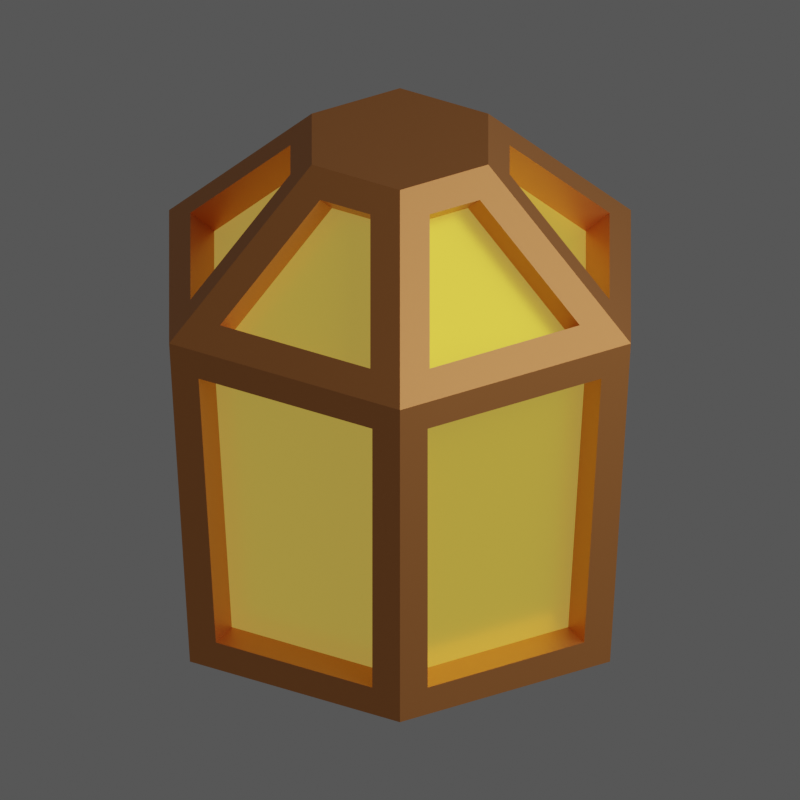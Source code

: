 # Source: collector.blend  (saved by Blender 3.6.13; exported with 4.5.12 LTS)
import bpy
from mathutils import Matrix  # noqa: F401  (used for matrix-valued properties, if any)

bpy.ops.wm.read_factory_settings(use_empty=True)
scene = bpy.context.scene
scene.name = 'Scene'

# ---- materials (node trees are filled in below, after node groups)
mat_material_001 = bpy.data.materials.new('Material.001')
mat_material_001.use_transparent_shadow = False
mat_material_002 = bpy.data.materials.new('Material.002')
mat_material_002.use_transparent_shadow = False

# ---- material node trees
mat_material_001.use_nodes = True; mat_material_001.node_tree.nodes.clear()
_N = mat_material_001.node_tree.nodes; _L = mat_material_001.node_tree.links
n0 = _N.new('ShaderNodeBsdfPrincipled'); n0.name = 'Principled BSDF'; n0.location = (10, 300)
n0.distribution = 'GGX'
n0.subsurface_method = 'RANDOM_WALK_SKIN'
n0.inputs[0].default_value = (1.0, 0.7044, 0.0, 1.0)
n0.inputs[1].default_value = 0.5652
n0.inputs[2].default_value = 0.2971
n0.inputs[3].default_value = 1.45
n0.inputs[27].default_value = (1.0, 0.6784, 0.1371, 1.0)
n0.inputs[28].default_value = 0.3
n1 = _N.new('ShaderNodeOutputMaterial'); n1.name = 'Material Output'; n1.location = (300, 300)
_L.new(n0.outputs[0], n1.inputs[0])
n1.is_active_output = True
mat_material_002.use_nodes = True; mat_material_002.node_tree.nodes.clear()
_N = mat_material_002.node_tree.nodes; _L = mat_material_002.node_tree.links
n0 = _N.new('ShaderNodeBsdfPrincipled'); n0.name = 'Principled BSDF'; n0.location = (10, 300)
n0.distribution = 'GGX'
n0.subsurface_method = 'RANDOM_WALK_SKIN'
n0.inputs[0].default_value = (0.769, 0.3056, 0.09338, 1.0)
n0.inputs[1].default_value = 0.6913
n0.inputs[2].default_value = 0.471
n0.inputs[3].default_value = 1.45
n0.inputs[27].default_value = (0.0, 0.0, 0.0, 1.0)
n0.inputs[28].default_value = 1.0
n1 = _N.new('ShaderNodeOutputMaterial'); n1.name = 'Material Output'; n1.location = (300, 300)
_L.new(n0.outputs[0], n1.inputs[0])
n1.is_active_output = True

# ---- world
world_world = bpy.data.worlds.new('World'); scene.world = world_world
world_world.use_nodes = True; world_world.node_tree.nodes.clear()
_N = world_world.node_tree.nodes; _L = world_world.node_tree.links
n0 = _N.new('ShaderNodeOutputWorld'); n0.name = 'World Output'; n0.location = (300, 300)
n1 = _N.new('ShaderNodeBackground'); n1.name = 'Background'; n1.location = (10, 300)
n1.inputs[0].default_value = (0.05088, 0.05088, 0.05088, 1.0)
n1.inputs[1].default_value = 1.5
_L.new(n1.outputs[0], n0.inputs[0])
n0.is_active_output = True
world_world.color = (0.05088, 0.05088, 0.05088)
world_world.use_sun_shadow = False
world_world.sun_shadow_jitter_overblur = 0.0

# ---- cameras
cam_camera_001 = bpy.data.cameras.new('Camera.001')
cam_camera_001.type = 'ORTHO'
cam_camera_001.ortho_scale = 3.0

# ---- lights
light_point = bpy.data.lights.new('Point', 'POINT')
light_point.transmission_factor = 0.0
light_point.energy = 1000.0
light_point.shadow_soft_size = 4.21
light_point.shadow_maximum_resolution = 0.006
light_point.use_absolute_resolution = True

# ---- meshes
me_cylinder_002 = bpy.data.meshes.new('Cylinder.002')
me_cylinder_002.from_pydata([(0.0, 0.9096, -1.0), (0.0, 0.3822, 1.0), (0.7877, 0.4548, -1.0), (0.331, 0.1911, 1.0), (0.7877, -0.4548, -1.0), (0.331, -0.1911, 1.0), (0.0, -0.9096, -1.0), (0.0, -0.3822, 1.0), (-0.7877, -0.4548, -1.0), (-0.331, -0.1911, 1.0), (-0.7877, 0.4548, -1.0), (-0.331, 0.1911, 1.0), (0.0, 1.0, 0.4037), (0.866, 0.5, 0.4037), (0.866, -0.5, 0.4037), (0.0, -1.0, 0.4037), (-0.866, -0.5, 0.4037), (-0.866, 0.5, 0.4037), (0.1114, 0.8432, 0.493), (0.1114, 0.4105, 0.9107), (0.2998, 0.3017, 0.9107), (0.6745, 0.518, 0.493), (0.7859, 0.3251, 0.493), (0.4112, 0.1088, 0.9107), (0.4112, -0.1088, 0.9107), (0.7859, -0.3251, 0.493), (0.6745, -0.518, 0.493), (0.2998, -0.3017, 0.9107), (0.1114, -0.4105, 0.9107), (0.1114, -0.8432, 0.493), (-0.1114, -0.8432, 0.493), (-0.1114, -0.4105, 0.9107), (-0.2998, -0.3017, 0.9107), (-0.6745, -0.518, 0.493), (-0.7859, -0.3251, 0.493), (-0.4112, -0.1088, 0.9107), (-0.4112, 0.1088, 0.9107), (-0.7859, 0.3251, 0.493), (-0.6745, 0.518, 0.493), (-0.2998, 0.3017, 0.9107), (-0.1114, 0.4105, 0.9107), (-0.1114, 0.8432, 0.493), (0.0, 0.771, -1.0), (0.6677, 0.3855, -1.0), (0.6677, -0.3855, -1.0), (0.0, -0.771, -1.0), (-0.6677, -0.3855, -1.0), (-0.6677, 0.3855, -1.0), (-0.6904, 0.5187, -0.8802), (-0.7554, 0.5562, 0.2839), (-0.104, 0.9323, 0.2839), (-0.104, 0.8573, -0.8802), (-0.7944, -0.3386, -0.8802), (-0.8593, -0.3761, 0.2839), (-0.8593, 0.3761, 0.2839), (-0.7944, 0.3386, -0.8802), (-0.104, -0.8573, -0.8802), (-0.104, -0.9323, 0.2839), (-0.7554, -0.5562, 0.2839), (-0.6904, -0.5187, -0.8802), (0.6904, -0.5187, -0.8802), (0.7554, -0.5562, 0.2839), (0.104, -0.9323, 0.2839), (0.104, -0.8573, -0.8802), (0.7944, 0.3386, -0.8802), (0.8593, 0.3761, 0.2839), (0.8593, -0.3761, 0.2839), (0.7944, -0.3386, -0.8802), (0.104, 0.8573, -0.8802), (0.104, 0.9323, 0.2839), (0.7554, 0.5562, 0.2839), (0.6904, 0.5187, -0.8802), (-0.06672, -0.3331, 0.8305), (-0.06672, -0.7658, 0.4129), (-0.6298, -0.4407, 0.4129), (-0.2551, -0.2243, 0.8305), (-0.04407, -0.8285, 0.2906), (-0.04407, -0.7535, -0.8735), (-0.6305, -0.4149, -0.8735), (-0.6955, -0.4524, 0.2906), (-0.3218, -0.1088, 0.8305), (-0.6966, -0.3251, 0.4129), (-0.6966, 0.3251, 0.4129), (-0.3218, 0.1088, 0.8305), (-0.7395, -0.3761, 0.2906), (-0.6746, -0.3386, -0.8735), (-0.6746, 0.3386, -0.8735), (-0.7395, 0.3761, 0.2906), (-0.2551, 0.2243, 0.8305), (-0.6298, 0.4407, 0.4129), (-0.06672, 0.7658, 0.4129), (-0.06672, 0.3331, 0.8305), (-0.6955, 0.4524, 0.2906), (-0.6305, 0.4149, -0.8735), (-0.04407, 0.7535, -0.8735), (-0.04407, 0.8285, 0.2906), (0.06672, 0.7658, 0.4129), (0.06672, 0.3331, 0.8305), (0.6298, 0.4407, 0.4129), (0.2551, 0.2243, 0.8305), (0.04407, 0.7535, -0.8735), (0.04407, 0.8285, 0.2906), (0.6305, 0.4149, -0.8735), (0.6955, 0.4524, 0.2906), (0.3218, 0.1088, 0.8305), (0.6966, 0.3251, 0.4129), (0.6966, -0.3251, 0.4129), (0.3218, -0.1088, 0.8305), (0.7395, 0.3761, 0.2906), (0.6746, 0.3386, -0.8735), (0.6746, -0.3386, -0.8735), (0.7395, -0.3761, 0.2906), (0.2551, -0.2243, 0.8305), (0.6298, -0.4407, 0.4129), (0.06672, -0.7658, 0.4129), (0.06672, -0.3331, 0.8305), (0.6955, -0.4524, 0.2906), (0.6305, -0.4149, -0.8735), (0.04407, -0.7535, -0.8735), (0.04407, -0.8285, 0.2906)], [], [(20, 21, 98, 99), (23, 24, 107, 104), (27, 28, 115, 112), (32, 33, 74, 75), (35, 36, 83, 80), (38, 39, 88, 89), (42, 43, 44, 45, 46, 47), (49, 50, 95, 92), (54, 55, 86, 87), (57, 58, 79, 76), (60, 61, 116, 117), (66, 67, 110, 111), (69, 70, 103, 101), (12, 1, 19, 18), (1, 3, 20, 19), (3, 13, 21, 20), (13, 12, 18, 21), (13, 3, 23, 22), (3, 5, 24, 23), (5, 14, 25, 24), (14, 13, 22, 25), (14, 5, 27, 26), (5, 7, 28, 27), (7, 15, 29, 28), (15, 14, 26, 29), (15, 7, 31, 30), (7, 9, 32, 31), (9, 16, 33, 32), (16, 15, 30, 33), (16, 9, 35, 34), (9, 11, 36, 35), (11, 17, 37, 36), (17, 16, 34, 37), (17, 11, 39, 38), (11, 1, 40, 39), (1, 12, 41, 40), (12, 17, 38, 41), (0, 2, 43, 42), (2, 4, 44, 43), (4, 6, 45, 44), (6, 8, 46, 45), (8, 10, 47, 46), (10, 0, 42, 47), (10, 17, 49, 48), (17, 12, 50, 49), (12, 0, 51, 50), (0, 10, 48, 51), (8, 16, 53, 52), (16, 17, 54, 53), (17, 10, 55, 54), (10, 8, 52, 55), (6, 15, 57, 56), (15, 16, 58, 57), (16, 8, 59, 58), (8, 6, 56, 59), (4, 14, 61, 60), (14, 15, 62, 61), (15, 6, 63, 62), (6, 4, 60, 63), (2, 13, 65, 64), (13, 14, 66, 65), (14, 4, 67, 66), (4, 2, 64, 67), (0, 12, 69, 68), (12, 13, 70, 69), (13, 2, 71, 70), (2, 0, 68, 71), (3, 1, 11, 9, 7, 5), (73, 72, 75, 74), (33, 30, 73, 74), (31, 32, 75, 72), (30, 31, 72, 73), (77, 76, 79, 78), (56, 57, 76, 77), (58, 59, 78, 79), (59, 56, 77, 78), (81, 80, 83, 82), (34, 35, 80, 81), (36, 37, 82, 83), (37, 34, 81, 82), (85, 84, 87, 86), (55, 52, 85, 86), (53, 54, 87, 84), (52, 53, 84, 85), (89, 88, 91, 90), (40, 41, 90, 91), (41, 38, 89, 90), (39, 40, 91, 88), (93, 92, 95, 94), (48, 49, 92, 93), (50, 51, 94, 95), (51, 48, 93, 94), (96, 97, 99, 98), (21, 18, 96, 98), (19, 20, 99, 97), (18, 19, 97, 96), (100, 101, 103, 102), (68, 69, 101, 100), (70, 71, 102, 103), (71, 68, 100, 102), (105, 104, 107, 106), (22, 23, 104, 105), (24, 25, 106, 107), (25, 22, 105, 106), (109, 108, 111, 110), (67, 64, 109, 110), (65, 66, 111, 108), (64, 65, 108, 109), (113, 112, 115, 114), (26, 27, 112, 113), (28, 29, 114, 115), (29, 26, 113, 114), (117, 116, 119, 118), (62, 63, 118, 119), (63, 60, 117, 118), (61, 62, 119, 116)])
me_cylinder_002.polygons.foreach_set('material_index', [1, 1, 1, 1, 1, 1, 1, 1, 1, 1, 1, 1, 1, 1, 1, 1, 1, 1, 1, 1, 1, 1, 1, 1, 1, 1, 1, 1, 1, 1, 1, 1, 1, 1, 1, 1, 1, 1, 1, 1, 1, 1, 1, 1, 1, 1, 1, 1, 1, 1, 1, 1, 1, 1, 1, 1, 1, 1, 1, 1, 1, 1, 1, 1, 1, 1, 1, 1, 0, 1, 1, 1, 0, 1, 1, 1, 0, 1, 1, 1, 0, 1, 1, 1, 0, 1, 1, 1, 0, 1, 1, 1, 0, 1, 1, 1, 0, 1, 1, 1, 0, 1, 1, 1, 0, 1, 1, 1, 0, 1, 1, 1, 0, 1, 1, 1])
_uv = me_cylinder_002.uv_layers.new(name='UVMap')
_uv.uv.foreach_set('vector', [0.8755, 0.9626, 0.8578, 0.7874, 0.8578, 0.7874, 0.8755, 0.9626, 0.7912, 0.9626, 0.7088, 0.9626, 0.7088, 0.9626, 0.7912, 0.9626, 0.6245, 0.9626, 0.5421, 0.9626, 0.5421, 0.9626, 0.6245, 0.9626, 0.3755, 0.9626, 0.3578, 0.7874, 0.3578, 0.7874, 0.3755, 0.9626, 0.2912, 0.9626, 0.2088, 0.9626, 0.2088, 0.9626, 0.2912, 0.9626, 0.1422, 0.7874, 0.1245, 0.9626, 0.1245, 0.9626, 0.1422, 0.7874, 0.75, 0.4534, 0.9262, 0.3517, 0.9262, 0.1483, 0.75, 0.04656, 0.5738, 0.1483, 0.5738, 0.3517, 0.1463, 0.7287, 0.02033, 0.7287, 0.02033, 0.7287, 0.1463, 0.7287, 0.187, 0.7287, 0.1883, 0.5213, 0.1883, 0.5213, 0.187, 0.7287, 0.4797, 0.7287, 0.3537, 0.7287, 0.3537, 0.7287, 0.4797, 0.7287, 0.645, 0.5213, 0.6463, 0.7287, 0.6463, 0.7287, 0.645, 0.5213, 0.687, 0.7287, 0.6883, 0.5213, 0.6883, 0.5213, 0.687, 0.7287, 0.9797, 0.7287, 0.8537, 0.7287, 0.8537, 0.7287, 0.9797, 0.7287, 1.0, 0.75, 1.0, 1.0, 0.9579, 0.9626, 0.9755, 0.7874, 1.0, 1.0, 0.8333, 1.0, 0.8755, 0.9626, 0.9579, 0.9626, 0.8333, 1.0, 0.8333, 0.75, 0.8578, 0.7874, 0.8755, 0.9626, 0.8333, 0.75, 1.0, 0.75, 0.9755, 0.7874, 0.8578, 0.7874, 0.8333, 0.75, 0.8333, 1.0, 0.7912, 0.9626, 0.8088, 0.7874, 0.8333, 1.0, 0.6667, 1.0, 0.7088, 0.9626, 0.7912, 0.9626, 0.6667, 1.0, 0.6667, 0.75, 0.6912, 0.7874, 0.7088, 0.9626, 0.6667, 0.75, 0.8333, 0.75, 0.8088, 0.7874, 0.6912, 0.7874, 0.6667, 0.75, 0.6667, 1.0, 0.6245, 0.9626, 0.6422, 0.7874, 0.6667, 1.0, 0.5, 1.0, 0.5421, 0.9626, 0.6245, 0.9626, 0.5, 1.0, 0.5, 0.75, 0.5245, 0.7874, 0.5421, 0.9626, 0.5, 0.75, 0.6667, 0.75, 0.6422, 0.7874, 0.5245, 0.7874, 0.5, 0.75, 0.5, 1.0, 0.4579, 0.9626, 0.4755, 0.7874, 0.5, 1.0, 0.3333, 1.0, 0.3755, 0.9626, 0.4579, 0.9626, 0.3333, 1.0, 0.3333, 0.75, 0.3578, 0.7874, 0.3755, 0.9626, 0.3333, 0.75, 0.5, 0.75, 0.4755, 0.7874, 0.3578, 0.7874, 0.3333, 0.75, 0.3333, 1.0, 0.2912, 0.9626, 0.3088, 0.7874, 0.3333, 1.0, 0.1667, 1.0, 0.2088, 0.9626, 0.2912, 0.9626, 0.1667, 1.0, 0.1667, 0.75, 0.1912, 0.7874, 0.2088, 0.9626, 0.1667, 0.75, 0.3333, 0.75, 0.3088, 0.7874, 0.1912, 0.7874, 0.1667, 0.75, 0.1667, 1.0, 0.1245, 0.9626, 0.1422, 0.7874, 0.1667, 1.0, -8.941e-08, 1.0, 0.04212, 0.9626, 0.1245, 0.9626, -8.941e-08, 1.0, -8.941e-08, 0.75, 0.02451, 0.7874, 0.04212, 0.9626, -8.941e-08, 0.75, 0.1667, 0.75, 0.1422, 0.7874, 0.02451, 0.7874, 0.75, 0.49, 0.9578, 0.37, 0.9262, 0.3517, 0.75, 0.4534, 0.9578, 0.37, 0.9578, 0.13, 0.9262, 0.1483, 0.9262, 0.3517, 0.9578, 0.13, 0.75, 0.01, 0.75, 0.04656, 0.9262, 0.1483, 0.75, 0.01, 0.5422, 0.13, 0.5738, 0.1483, 0.75, 0.04656, 0.5422, 0.13, 0.5422, 0.37, 0.5738, 0.3517, 0.5738, 0.1483, 0.5422, 0.37, 0.75, 0.49, 0.75, 0.4534, 0.5738, 0.3517, 0.1667, 0.5, 0.1667, 0.75, 0.1463, 0.7287, 0.145, 0.5213, 0.1667, 0.75, -8.941e-08, 0.75, 0.02033, 0.7287, 0.1463, 0.7287, -8.941e-08, 0.75, -8.941e-08, 0.5, 0.02163, 0.5213, 0.02033, 0.7287, -8.941e-08, 0.5, 0.1667, 0.5, 0.145, 0.5213, 0.02163, 0.5213, 0.3333, 0.5, 0.3333, 0.75, 0.313, 0.7287, 0.3117, 0.5213, 0.3333, 0.75, 0.1667, 0.75, 0.187, 0.7287, 0.313, 0.7287, 0.1667, 0.75, 0.1667, 0.5, 0.1883, 0.5213, 0.187, 0.7287, 0.1667, 0.5, 0.3333, 0.5, 0.3117, 0.5213, 0.1883, 0.5213, 0.5, 0.5, 0.5, 0.75, 0.4797, 0.7287, 0.4784, 0.5213, 0.5, 0.75, 0.3333, 0.75, 0.3537, 0.7287, 0.4797, 0.7287, 0.3333, 0.75, 0.3333, 0.5, 0.355, 0.5213, 0.3537, 0.7287, 0.3333, 0.5, 0.5, 0.5, 0.4784, 0.5213, 0.355, 0.5213, 0.6667, 0.5, 0.6667, 0.75, 0.6463, 0.7287, 0.645, 0.5213, 0.6667, 0.75, 0.5, 0.75, 0.5203, 0.7287, 0.6463, 0.7287, 0.5, 0.75, 0.5, 0.5, 0.5216, 0.5213, 0.5203, 0.7287, 0.5, 0.5, 0.6667, 0.5, 0.645, 0.5213, 0.5216, 0.5213, 0.8333, 0.5, 0.8333, 0.75, 0.813, 0.7287, 0.8117, 0.5213, 0.8333, 0.75, 0.6667, 0.75, 0.687, 0.7287, 0.813, 0.7287, 0.6667, 0.75, 0.6667, 0.5, 0.6883, 0.5213, 0.687, 0.7287, 0.6667, 0.5, 0.8333, 0.5, 0.8117, 0.5213, 0.6883, 0.5213, 1.0, 0.5, 1.0, 0.75, 0.9797, 0.7287, 0.9784, 0.5213, 1.0, 0.75, 0.8333, 0.75, 0.8537, 0.7287, 0.9797, 0.7287, 0.8333, 0.75, 0.8333, 0.5, 0.855, 0.5213, 0.8537, 0.7287, 0.8333, 0.5, 1.0, 0.5, 0.9784, 0.5213, 0.855, 0.5213, 0.8333, 1.0, -8.941e-08, 1.0, 0.1667, 1.0, 0.3333, 1.0, 0.5, 1.0, 0.6667, 1.0, 0.4755, 0.7874, 0.4579, 0.9626, 0.3755, 0.9626, 0.3578, 0.7874, 0.3578, 0.7874, 0.4755, 0.7874, 0.4755, 0.7874, 0.3578, 0.7874, 0.4579, 0.9626, 0.3755, 0.9626, 0.3755, 0.9626, 0.4579, 0.9626, 0.4755, 0.7874, 0.4579, 0.9626, 0.4579, 0.9626, 0.4755, 0.7874, 0.4784, 0.5213, 0.4797, 0.7287, 0.3537, 0.7287, 0.355, 0.5213, 0.4784, 0.5213, 0.4797, 0.7287, 0.4797, 0.7287, 0.4784, 0.5213, 0.3537, 0.7287, 0.355, 0.5213, 0.355, 0.5213, 0.3537, 0.7287, 0.355, 0.5213, 0.4784, 0.5213, 0.4784, 0.5213, 0.355, 0.5213, 0.3088, 0.7874, 0.2912, 0.9626, 0.2088, 0.9626, 0.1912, 0.7874, 0.3088, 0.7874, 0.2912, 0.9626, 0.2912, 0.9626, 0.3088, 0.7874, 0.2088, 0.9626, 0.1912, 0.7874, 0.1912, 0.7874, 0.2088, 0.9626, 0.1912, 0.7874, 0.3088, 0.7874, 0.3088, 0.7874, 0.1912, 0.7874, 0.3117, 0.5213, 0.313, 0.7287, 0.187, 0.7287, 0.1883, 0.5213, 0.1883, 0.5213, 0.3117, 0.5213, 0.3117, 0.5213, 0.1883, 0.5213, 0.313, 0.7287, 0.187, 0.7287, 0.187, 0.7287, 0.313, 0.7287, 0.3117, 0.5213, 0.313, 0.7287, 0.313, 0.7287, 0.3117, 0.5213, 0.1422, 0.7874, 0.1245, 0.9626, 0.04212, 0.9626, 0.02451, 0.7874, 0.04212, 0.9626, 0.02451, 0.7874, 0.02451, 0.7874, 0.04212, 0.9626, 0.02451, 0.7874, 0.1422, 0.7874, 0.1422, 0.7874, 0.02451, 0.7874, 0.1245, 0.9626, 0.04212, 0.9626, 0.04212, 0.9626, 0.1245, 0.9626, 0.145, 0.5213, 0.1463, 0.7287, 0.02033, 0.7287, 0.02163, 0.5213, 0.145, 0.5213, 0.1463, 0.7287, 0.1463, 0.7287, 0.145, 0.5213, 0.02033, 0.7287, 0.02163, 0.5213, 0.02163, 0.5213, 0.02033, 0.7287, 0.02163, 0.5213, 0.145, 0.5213, 0.145, 0.5213, 0.02163, 0.5213, 0.9755, 0.7874, 0.9579, 0.9626, 0.8755, 0.9626, 0.8578, 0.7874, 0.8578, 0.7874, 0.9755, 0.7874, 0.9755, 0.7874, 0.8578, 0.7874, 0.9579, 0.9626, 0.8755, 0.9626, 0.8755, 0.9626, 0.9579, 0.9626, 0.9755, 0.7874, 0.9579, 0.9626, 0.9579, 0.9626, 0.9755, 0.7874, 0.9784, 0.5213, 0.9797, 0.7287, 0.8537, 0.7287, 0.855, 0.5213, 0.9784, 0.5213, 0.9797, 0.7287, 0.9797, 0.7287, 0.9784, 0.5213, 0.8537, 0.7287, 0.855, 0.5213, 0.855, 0.5213, 0.8537, 0.7287, 0.855, 0.5213, 0.9784, 0.5213, 0.9784, 0.5213, 0.855, 0.5213, 0.8088, 0.7874, 0.7912, 0.9626, 0.7088, 0.9626, 0.6912, 0.7874, 0.8088, 0.7874, 0.7912, 0.9626, 0.7912, 0.9626, 0.8088, 0.7874, 0.7088, 0.9626, 0.6912, 0.7874, 0.6912, 0.7874, 0.7088, 0.9626, 0.6912, 0.7874, 0.8088, 0.7874, 0.8088, 0.7874, 0.6912, 0.7874, 0.8117, 0.5213, 0.813, 0.7287, 0.687, 0.7287, 0.6883, 0.5213, 0.6883, 0.5213, 0.8117, 0.5213, 0.8117, 0.5213, 0.6883, 0.5213, 0.813, 0.7287, 0.687, 0.7287, 0.687, 0.7287, 0.813, 0.7287, 0.8117, 0.5213, 0.813, 0.7287, 0.813, 0.7287, 0.8117, 0.5213, 0.6422, 0.7874, 0.6245, 0.9626, 0.5421, 0.9626, 0.5245, 0.7874, 0.6422, 0.7874, 0.6245, 0.9626, 0.6245, 0.9626, 0.6422, 0.7874, 0.5421, 0.9626, 0.5245, 0.7874, 0.5245, 0.7874, 0.5421, 0.9626, 0.5245, 0.7874, 0.6422, 0.7874, 0.6422, 0.7874, 0.5245, 0.7874, 0.645, 0.5213, 0.6463, 0.7287, 0.5203, 0.7287, 0.5216, 0.5213, 0.5203, 0.7287, 0.5216, 0.5213, 0.5216, 0.5213, 0.5203, 0.7287, 0.5216, 0.5213, 0.645, 0.5213, 0.645, 0.5213, 0.5216, 0.5213, 0.6463, 0.7287, 0.5203, 0.7287, 0.5203, 0.7287, 0.6463, 0.7287])
me_cylinder_002.materials.append(mat_material_001)
me_cylinder_002.materials.append(mat_material_002)
me_cylinder_002.update()

# ---- objects
ob_dome = bpy.data.objects.new('Dome', me_cylinder_002)
ob_camera = bpy.data.objects.new('Camera', cam_camera_001)
ob_point = bpy.data.objects.new('Point', light_point)

# ---- transforms, parenting, visibility, modifiers, constraints
ob_dome.location = (0.0, 0.0, 1.0)
ob_camera.location = (0.0, -7.15, 5.0)
ob_camera.rotation_euler = (1.047, 0.0, 0.0)
ob_point.location = (5.156, -2.89, 4.454)

# ---- collection membership
scene.collection.objects.link(ob_dome)
scene.collection.objects.link(ob_camera)
scene.collection.objects.link(ob_point)

# ---- scene / render settings (as saved in the file)
scene.camera = ob_camera
scene.frame_start = 1; scene.frame_end = 250; scene.frame_set(1)
scene.render.engine = 'BLENDER_EEVEE_NEXT'
scene.render.resolution_x = 100
scene.render.resolution_y = 100
scene.render.film_transparent = True
scene.cycles.use_denoising = False
scene.cycles.samples = 1024
scene.cycles.sampling_pattern = 'TABULATED_SOBOL'
scene.view_settings.view_transform = 'Filmic'
bpy.context.view_layer.update()
